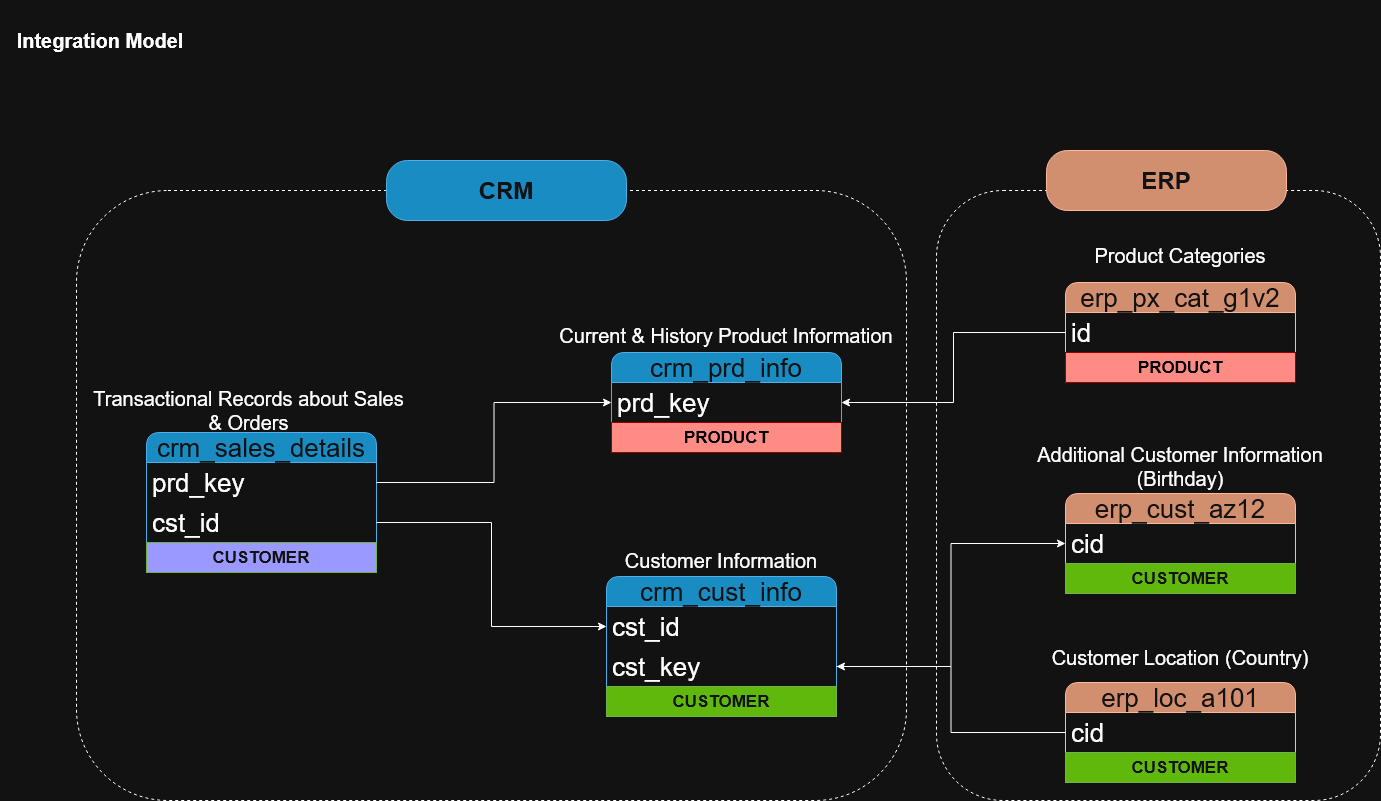

The diagram above was exported from draw.io. Its source (the exported page's mxGraphModel, read from the mxfile embedded in the PNG):
<mxGraphModel dx="2004" dy="1111" grid="1" gridSize="10" guides="1" tooltips="1" connect="1" arrows="1" fold="1" page="1" pageScale="1" pageWidth="1654" pageHeight="1169" math="0" shadow="0">
  <root>
    <mxCell id="0" />
    <mxCell id="1" parent="0" />
    <mxCell id="gCEu6rF433sFxUMZu3D9-31" parent="1" style="rounded=1;whiteSpace=wrap;html=1;fillColor=none;dashed=1;" value="" vertex="1">
      <mxGeometry height="610" width="830" x="76" y="190" as="geometry" />
    </mxCell>
    <mxCell id="gCEu6rF433sFxUMZu3D9-33" parent="1" style="rounded=1;whiteSpace=wrap;html=1;fillColor=none;dashed=1;" value="" vertex="1">
      <mxGeometry height="610" width="444" x="936" y="190" as="geometry" />
    </mxCell>
    <mxCell id="gCEu6rF433sFxUMZu3D9-1" parent="1" style="swimlane;fontStyle=0;childLayout=stackLayout;horizontal=1;startSize=30;horizontalStack=0;resizeParent=1;resizeParentMax=0;resizeLast=0;collapsible=1;marginBottom=0;whiteSpace=wrap;html=1;rounded=1;fillColor=#1ba1e2;fontColor=#ffffff;strokeColor=#006EAF;fontSize=26;" value="crm_cust_info" vertex="1">
      <mxGeometry height="140" width="230" x="606" y="576" as="geometry" />
    </mxCell>
    <mxCell id="gCEu6rF433sFxUMZu3D9-2" parent="gCEu6rF433sFxUMZu3D9-1" style="text;strokeColor=none;fillColor=none;align=left;verticalAlign=middle;spacingLeft=4;spacingRight=4;overflow=hidden;points=[[0,0.5],[1,0.5]];portConstraint=eastwest;rotatable=0;whiteSpace=wrap;html=1;fontSize=26;" value="cst_id" vertex="1">
      <mxGeometry height="40" width="230" y="30" as="geometry" />
    </mxCell>
    <mxCell id="gCEu6rF433sFxUMZu3D9-18" parent="gCEu6rF433sFxUMZu3D9-1" style="text;strokeColor=none;fillColor=none;align=left;verticalAlign=middle;spacingLeft=4;spacingRight=4;overflow=hidden;points=[[0,0.5],[1,0.5]];portConstraint=eastwest;rotatable=0;whiteSpace=wrap;html=1;fontSize=26;" value="cst_key" vertex="1">
      <mxGeometry height="40" width="230" y="70" as="geometry" />
    </mxCell>
    <mxCell id="49JuzlHYkMFCRsANyZOY-3" parent="gCEu6rF433sFxUMZu3D9-1" style="rounded=0;whiteSpace=wrap;html=1;fontSize=17;fillColor=light-dark(#60A917,#61B80C);fontColor=#ffffff;strokeColor=#2D7600;" value="&lt;b&gt;CUSTOMER&lt;/b&gt;" vertex="1">
      <mxGeometry height="30" width="230" y="110" as="geometry" />
    </mxCell>
    <mxCell id="gCEu6rF433sFxUMZu3D9-5" parent="1" style="text;html=1;whiteSpace=wrap;strokeColor=none;fillColor=none;align=center;verticalAlign=middle;rounded=0;" value="&lt;font style=&quot;font-size: 20px;&quot;&gt;Customer Information&lt;/font&gt;" vertex="1">
      <mxGeometry height="30" width="230" x="606" y="545" as="geometry" />
    </mxCell>
    <mxCell id="gCEu6rF433sFxUMZu3D9-6" parent="1" style="swimlane;fontStyle=0;childLayout=stackLayout;horizontal=1;startSize=30;horizontalStack=0;resizeParent=1;resizeParentMax=0;resizeLast=0;collapsible=1;marginBottom=0;whiteSpace=wrap;html=1;rounded=1;fillColor=#1ba1e2;fontColor=#ffffff;strokeColor=#006EAF;fontSize=26;" value="crm_prd_info" vertex="1">
      <mxGeometry height="100" width="230" x="611" y="352" as="geometry" />
    </mxCell>
    <mxCell id="gCEu6rF433sFxUMZu3D9-7" parent="gCEu6rF433sFxUMZu3D9-6" style="text;strokeColor=none;fillColor=none;align=left;verticalAlign=middle;spacingLeft=4;spacingRight=4;overflow=hidden;points=[[0,0.5],[1,0.5]];portConstraint=eastwest;rotatable=0;whiteSpace=wrap;html=1;fontSize=26;" value="prd_key" vertex="1">
      <mxGeometry height="40" width="230" y="30" as="geometry" />
    </mxCell>
    <mxCell id="49JuzlHYkMFCRsANyZOY-1" parent="gCEu6rF433sFxUMZu3D9-6" style="rounded=0;whiteSpace=wrap;html=1;fontSize=17;fillColor=light-dark(#FFFFFF,#FF8C84);fontColor=light-dark(#000000,#000000);strokeColor=light-dark(#000000,#990000);" value="&lt;b&gt;PRODUCT&lt;/b&gt;" vertex="1">
      <mxGeometry height="30" width="230" y="70" as="geometry" />
    </mxCell>
    <mxCell id="gCEu6rF433sFxUMZu3D9-8" parent="1" style="text;html=1;whiteSpace=wrap;strokeColor=none;fillColor=none;align=center;verticalAlign=middle;rounded=0;fontSize=20;" value="Current &amp;amp; History Product Information" vertex="1">
      <mxGeometry height="30" width="340" x="556" y="320" as="geometry" />
    </mxCell>
    <mxCell id="gCEu6rF433sFxUMZu3D9-9" parent="1" style="swimlane;fontStyle=0;childLayout=stackLayout;horizontal=1;startSize=30;horizontalStack=0;resizeParent=1;resizeParentMax=0;resizeLast=0;collapsible=1;marginBottom=0;whiteSpace=wrap;html=1;rounded=1;fillColor=#1ba1e2;fontColor=#ffffff;strokeColor=#006EAF;fontSize=26;" value="crm_sales_details" vertex="1">
      <mxGeometry height="140" width="230" x="146" y="432" as="geometry" />
    </mxCell>
    <mxCell id="gCEu6rF433sFxUMZu3D9-10" parent="gCEu6rF433sFxUMZu3D9-9" style="text;strokeColor=none;fillColor=none;align=left;verticalAlign=middle;spacingLeft=4;spacingRight=4;overflow=hidden;points=[[0,0.5],[1,0.5]];portConstraint=eastwest;rotatable=0;whiteSpace=wrap;html=1;fontSize=26;" value="prd_key" vertex="1">
      <mxGeometry height="40" width="230" y="30" as="geometry" />
    </mxCell>
    <mxCell id="gCEu6rF433sFxUMZu3D9-12" parent="gCEu6rF433sFxUMZu3D9-9" style="text;strokeColor=none;fillColor=none;align=left;verticalAlign=middle;spacingLeft=4;spacingRight=4;overflow=hidden;points=[[0,0.5],[1,0.5]];portConstraint=eastwest;rotatable=0;whiteSpace=wrap;html=1;fontSize=26;" value="cst_id" vertex="1">
      <mxGeometry height="40" width="230" y="70" as="geometry" />
    </mxCell>
    <mxCell id="49JuzlHYkMFCRsANyZOY-6" parent="gCEu6rF433sFxUMZu3D9-9" style="rounded=0;whiteSpace=wrap;html=1;fontSize=17;fillColor=light-dark(#60A917,#9999FF);fontColor=#ffffff;strokeColor=#2D7600;" value="&lt;b&gt;CUSTOMER&lt;/b&gt;" vertex="1">
      <mxGeometry height="30" width="230" y="110" as="geometry" />
    </mxCell>
    <mxCell id="gCEu6rF433sFxUMZu3D9-11" parent="1" style="text;html=1;whiteSpace=wrap;strokeColor=none;fillColor=none;align=center;verticalAlign=middle;rounded=0;fontSize=20;" value="Transactional Records about Sales &amp;amp; Orders" vertex="1">
      <mxGeometry height="40" width="315" x="91" y="390" as="geometry" />
    </mxCell>
    <mxCell id="gCEu6rF433sFxUMZu3D9-13" edge="1" parent="1" source="gCEu6rF433sFxUMZu3D9-12" style="edgeStyle=orthogonalEdgeStyle;rounded=0;orthogonalLoop=1;jettySize=auto;html=1;entryX=0;entryY=0.5;entryDx=0;entryDy=0;" target="gCEu6rF433sFxUMZu3D9-2">
      <mxGeometry relative="1" as="geometry" />
    </mxCell>
    <mxCell id="gCEu6rF433sFxUMZu3D9-14" edge="1" parent="1" source="gCEu6rF433sFxUMZu3D9-10" style="edgeStyle=orthogonalEdgeStyle;rounded=0;orthogonalLoop=1;jettySize=auto;html=1;entryX=0;entryY=0.5;entryDx=0;entryDy=0;" target="gCEu6rF433sFxUMZu3D9-7">
      <mxGeometry relative="1" as="geometry" />
    </mxCell>
    <mxCell id="gCEu6rF433sFxUMZu3D9-15" parent="1" style="swimlane;fontStyle=0;childLayout=stackLayout;horizontal=1;startSize=30;horizontalStack=0;resizeParent=1;resizeParentMax=0;resizeLast=0;collapsible=1;marginBottom=0;whiteSpace=wrap;html=1;rounded=1;fillColor=#a0522d;fontColor=#ffffff;strokeColor=#6D1F00;fontSize=26;" value="erp_cust_az12" vertex="1">
      <mxGeometry height="100" width="230" x="1065" y="493" as="geometry" />
    </mxCell>
    <mxCell id="gCEu6rF433sFxUMZu3D9-16" parent="gCEu6rF433sFxUMZu3D9-15" style="text;strokeColor=none;fillColor=none;align=left;verticalAlign=middle;spacingLeft=4;spacingRight=4;overflow=hidden;points=[[0,0.5],[1,0.5]];portConstraint=eastwest;rotatable=0;whiteSpace=wrap;html=1;fontSize=26;" value="cid" vertex="1">
      <mxGeometry height="40" width="230" y="30" as="geometry" />
    </mxCell>
    <mxCell id="49JuzlHYkMFCRsANyZOY-4" parent="gCEu6rF433sFxUMZu3D9-15" style="rounded=0;whiteSpace=wrap;html=1;fontSize=17;fillColor=light-dark(#60A917,#61B80C);fontColor=#ffffff;strokeColor=#2D7600;" value="&lt;b&gt;CUSTOMER&lt;/b&gt;" vertex="1">
      <mxGeometry height="30" width="230" y="70" as="geometry" />
    </mxCell>
    <mxCell id="gCEu6rF433sFxUMZu3D9-17" parent="1" style="text;html=1;whiteSpace=wrap;strokeColor=none;fillColor=none;align=center;verticalAlign=middle;rounded=0;fontSize=20;fontColor=light-dark(#FFFFFF,#FFFFFF);" value="Additional Customer Information (Birthday)" vertex="1">
      <mxGeometry height="50" width="340" x="1010" y="441" as="geometry" />
    </mxCell>
    <mxCell id="gCEu6rF433sFxUMZu3D9-19" edge="1" parent="1" source="gCEu6rF433sFxUMZu3D9-18" style="edgeStyle=orthogonalEdgeStyle;rounded=0;orthogonalLoop=1;jettySize=auto;html=1;entryX=0;entryY=0.5;entryDx=0;entryDy=0;" target="gCEu6rF433sFxUMZu3D9-16">
      <mxGeometry relative="1" as="geometry" />
    </mxCell>
    <mxCell id="gCEu6rF433sFxUMZu3D9-20" parent="1" style="swimlane;fontStyle=0;childLayout=stackLayout;horizontal=1;startSize=30;horizontalStack=0;resizeParent=1;resizeParentMax=0;resizeLast=0;collapsible=1;marginBottom=0;whiteSpace=wrap;html=1;rounded=1;fillColor=#a0522d;fontColor=#ffffff;strokeColor=#6D1F00;fontSize=26;" value="erp_loc_a101" vertex="1">
      <mxGeometry height="100" width="230" x="1065" y="682" as="geometry" />
    </mxCell>
    <mxCell id="gCEu6rF433sFxUMZu3D9-21" parent="gCEu6rF433sFxUMZu3D9-20" style="text;strokeColor=none;fillColor=none;align=left;verticalAlign=middle;spacingLeft=4;spacingRight=4;overflow=hidden;points=[[0,0.5],[1,0.5]];portConstraint=eastwest;rotatable=0;whiteSpace=wrap;html=1;fontSize=26;" value="cid" vertex="1">
      <mxGeometry height="40" width="230" y="30" as="geometry" />
    </mxCell>
    <mxCell id="49JuzlHYkMFCRsANyZOY-5" parent="gCEu6rF433sFxUMZu3D9-20" style="rounded=0;whiteSpace=wrap;html=1;fontSize=17;fillColor=light-dark(#60A917,#61B80C);fontColor=#ffffff;strokeColor=#2D7600;" value="&lt;b&gt;CUSTOMER&lt;/b&gt;" vertex="1">
      <mxGeometry height="30" width="230" y="70" as="geometry" />
    </mxCell>
    <mxCell id="gCEu6rF433sFxUMZu3D9-22" parent="1" style="text;html=1;whiteSpace=wrap;strokeColor=none;fillColor=none;align=center;verticalAlign=middle;rounded=0;fontSize=20;fontColor=light-dark(#FFFFFF,#FFFFFF);" value="Customer Location (Country)" vertex="1">
      <mxGeometry height="50" width="340" x="1010" y="632" as="geometry" />
    </mxCell>
    <mxCell id="gCEu6rF433sFxUMZu3D9-24" edge="1" parent="1" source="gCEu6rF433sFxUMZu3D9-21" style="edgeStyle=orthogonalEdgeStyle;rounded=0;orthogonalLoop=1;jettySize=auto;html=1;entryX=1;entryY=0.5;entryDx=0;entryDy=0;" target="gCEu6rF433sFxUMZu3D9-18">
      <mxGeometry relative="1" as="geometry" />
    </mxCell>
    <mxCell id="gCEu6rF433sFxUMZu3D9-27" parent="1" style="swimlane;fontStyle=0;childLayout=stackLayout;horizontal=1;startSize=30;horizontalStack=0;resizeParent=1;resizeParentMax=0;resizeLast=0;collapsible=1;marginBottom=0;whiteSpace=wrap;html=1;rounded=1;fillColor=#a0522d;fontColor=#ffffff;strokeColor=#6D1F00;fontSize=26;" value="erp_px_cat_g1v2" vertex="1">
      <mxGeometry height="100" width="230" x="1065" y="282" as="geometry" />
    </mxCell>
    <mxCell id="gCEu6rF433sFxUMZu3D9-28" parent="gCEu6rF433sFxUMZu3D9-27" style="text;strokeColor=none;fillColor=none;align=left;verticalAlign=middle;spacingLeft=4;spacingRight=4;overflow=hidden;points=[[0,0.5],[1,0.5]];portConstraint=eastwest;rotatable=0;whiteSpace=wrap;html=1;fontSize=26;" value="id" vertex="1">
      <mxGeometry height="40" width="230" y="30" as="geometry" />
    </mxCell>
    <mxCell id="49JuzlHYkMFCRsANyZOY-2" parent="gCEu6rF433sFxUMZu3D9-27" style="rounded=0;whiteSpace=wrap;html=1;fontSize=17;fillColor=light-dark(#FFFFFF,#FF8C84);fontColor=light-dark(#000000,#000000);strokeColor=light-dark(#000000,#990000);" value="&lt;b&gt;PRODUCT&lt;/b&gt;" vertex="1">
      <mxGeometry height="30" width="230" y="70" as="geometry" />
    </mxCell>
    <mxCell id="gCEu6rF433sFxUMZu3D9-29" parent="1" style="text;html=1;whiteSpace=wrap;strokeColor=none;fillColor=none;align=center;verticalAlign=middle;rounded=0;fontSize=20;fontColor=light-dark(#FFFFFF,#FFFFFF);" value="Product Categories" vertex="1">
      <mxGeometry height="50" width="340" x="1010" y="230" as="geometry" />
    </mxCell>
    <mxCell id="gCEu6rF433sFxUMZu3D9-30" edge="1" parent="1" source="gCEu6rF433sFxUMZu3D9-28" style="edgeStyle=orthogonalEdgeStyle;rounded=0;orthogonalLoop=1;jettySize=auto;html=1;entryX=1;entryY=0.5;entryDx=0;entryDy=0;" target="gCEu6rF433sFxUMZu3D9-7">
      <mxGeometry relative="1" as="geometry" />
    </mxCell>
    <mxCell id="gCEu6rF433sFxUMZu3D9-32" parent="1" style="rounded=1;whiteSpace=wrap;html=1;fillColor=#1ba1e2;fontColor=#ffffff;strokeColor=#006EAF;arcSize=35;" value="&lt;b&gt;&lt;font style=&quot;font-size: 24px;&quot;&gt;CRM&lt;/font&gt;&lt;/b&gt;" vertex="1">
      <mxGeometry height="60" width="240" x="386" y="160" as="geometry" />
    </mxCell>
    <mxCell id="gCEu6rF433sFxUMZu3D9-34" parent="1" style="rounded=1;whiteSpace=wrap;html=1;fillColor=#a0522d;fontColor=#ffffff;strokeColor=#6D1F00;arcSize=35;" value="&lt;b&gt;&lt;font style=&quot;font-size: 24px;&quot;&gt;ERP&lt;/font&gt;&lt;/b&gt;" vertex="1">
      <mxGeometry height="60" width="240" x="1046" y="150" as="geometry" />
    </mxCell>
    <mxCell id="49JuzlHYkMFCRsANyZOY-7" parent="1" style="text;html=1;whiteSpace=wrap;strokeColor=none;fillColor=none;align=center;verticalAlign=middle;rounded=0;" value="&lt;font style=&quot;font-size: 20px;&quot;&gt;&lt;b&gt;Integration Model&lt;/b&gt;&lt;/font&gt;" vertex="1">
      <mxGeometry height="80" width="200" as="geometry" />
    </mxCell>
  </root>
</mxGraphModel>